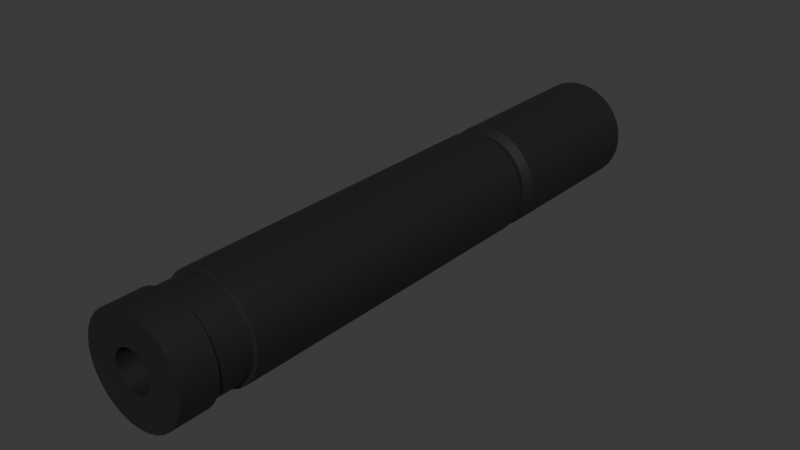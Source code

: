 # Source: silencer.blend  (saved by Blender 4.1.24; exported with 4.5.12 LTS)
import bpy
from mathutils import Matrix  # noqa: F401  (used for matrix-valued properties, if any)

bpy.ops.wm.read_factory_settings(use_empty=True)
scene = bpy.context.scene
scene.name = 'Scene'

# ---- collections
col_collection = bpy.data.collections.new('Collection'); scene.collection.children.link(col_collection)

# ---- materials (node trees are filled in below, after node groups)
mat_material_001 = bpy.data.materials.new('Material.001')
mat_material_001.use_transparent_shadow = False

# ---- material node trees
mat_material_001.use_nodes = True; mat_material_001.node_tree.nodes.clear()
_N = mat_material_001.node_tree.nodes; _L = mat_material_001.node_tree.links
n0 = _N.new('ShaderNodeBsdfPrincipled'); n0.name = 'Principled BSDF'; n0.location = (10, 300)
n0.inputs[0].default_value = (0.01408, 0.01408, 0.01408, 1.0)
n1 = _N.new('ShaderNodeOutputMaterial'); n1.name = 'Material Output'; n1.location = (300, 300)
_L.new(n0.outputs[0], n1.inputs[0])
n1.is_active_output = True

# ---- world
world_world = bpy.data.worlds.new('World'); scene.world = world_world
world_world.use_nodes = True; world_world.node_tree.nodes.clear()
_N = world_world.node_tree.nodes; _L = world_world.node_tree.links
n0 = _N.new('ShaderNodeOutputWorld'); n0.name = 'World Output'; n0.location = (300, 300)
n1 = _N.new('ShaderNodeBackground'); n1.name = 'Background'; n1.location = (10, 300)
n1.inputs[0].default_value = (0.05088, 0.05088, 0.05088, 1.0)
_L.new(n1.outputs[0], n0.inputs[0])
n0.is_active_output = True
world_world.color = (0.05088, 0.05088, 0.05088)
world_world.use_sun_shadow = False
world_world.sun_shadow_jitter_overblur = 0.0

# ---- meshes
me_cylinder = bpy.data.meshes.new('Cylinder')
me_cylinder.from_pydata([(0.0, 1.0, 0.0), (-2.347e-10, 0.372, 2.333), (0.1951, 0.9808, 0.0), (0.07258, 0.3649, 2.333), (0.3827, 0.9239, 0.0), (0.1424, 0.3437, 2.333), (0.5556, 0.8315, 0.0), (0.2067, 0.3093, 2.333), (0.7071, 0.7071, 0.0), (0.2631, 0.2631, 2.333), (0.8315, 0.5556, 0.0), (0.3093, 0.2067, 2.333), (0.9239, 0.3827, 0.0), (0.3437, 0.1424, 2.333), (0.9808, 0.1951, 0.0), (0.3649, 0.07258, 2.333), (1.0, 3.775e-07, 0.0), (0.372, 4.994e-07, 2.333), (0.9808, -0.1951, 0.0), (0.3649, -0.07258, 2.333), (0.9239, -0.3827, 0.0), (0.3437, -0.1424, 2.333), (0.8315, -0.5556, 0.0), (0.3093, -0.2067, 2.333), (0.7071, -0.7071, 0.0), (0.2631, -0.2631, 2.333), (0.5556, -0.8315, 0.0), (0.2067, -0.3093, 2.333), (0.3827, -0.9239, 0.0), (0.1424, -0.3437, 2.333), (0.1951, -0.9808, 0.0), (0.07258, -0.3649, 2.333), (0.0, -1.0, 0.0), (-2.347e-10, -0.372, 2.333), (-0.1951, -0.9808, 0.0), (-0.07258, -0.3649, 2.333), (-0.3827, -0.9239, 0.0), (-0.1424, -0.3437, 2.333), (-0.5556, -0.8315, 0.0), (-0.2067, -0.3093, 2.333), (-0.7071, -0.7071, 0.0), (-0.2631, -0.2631, 2.333), (-0.8315, -0.5556, 0.0), (-0.3093, -0.2067, 2.333), (-0.9239, -0.3827, 0.0), (-0.3437, -0.1424, 2.333), (-0.9808, -0.1951, 0.0), (-0.3649, -0.07258, 2.333), (-1.0, 3.775e-07, 0.0), (-0.372, 4.994e-07, 2.333), (-0.9808, 0.1951, 0.0), (-0.3649, 0.07258, 2.333), (-0.9239, 0.3827, 0.0), (-0.3437, 0.1424, 2.333), (-0.8315, 0.5556, 0.0), (-0.3093, 0.2067, 2.333), (-0.7071, 0.7071, 0.0), (-0.2631, 0.2631, 2.333), (-0.5556, 0.8315, 0.0), (-0.2067, 0.3093, 2.333), (-0.3827, 0.9239, 0.0), (-0.1424, 0.3437, 2.333), (-0.1951, 0.9808, 0.0), (-0.07258, 0.3649, 2.333), (0.0, 1.0, 1.697), (0.0, 1.0, 1.62), (-1.018e-09, 0.925, 1.659), (0.1951, 0.9808, 1.62), (0.1951, 0.9808, 1.697), (0.1805, 0.9073, 1.659), (0.3827, 0.9239, 1.62), (0.3827, 0.9239, 1.697), (0.354, 0.8546, 1.659), (0.5556, 0.8315, 1.62), (0.5556, 0.8315, 1.697), (0.5139, 0.7691, 1.659), (0.7071, 0.7071, 1.62), (0.7071, 0.7071, 1.697), (0.6541, 0.6541, 1.659), (0.8315, 0.5556, 1.62), (0.8315, 0.5556, 1.697), (0.7691, 0.5139, 1.659), (0.9239, 0.3827, 1.62), (0.9239, 0.3827, 1.697), (0.8546, 0.354, 1.659), (0.9808, 0.1951, 1.62), (0.9808, 0.1951, 1.697), (0.9073, 0.1805, 1.659), (1.0, 4.649e-07, 1.62), (1.0, 4.69e-07, 1.697), (0.925, 4.64e-07, 1.659), (0.9808, -0.1951, 1.62), (0.9808, -0.1951, 1.697), (0.9073, -0.1805, 1.659), (0.9239, -0.3827, 1.62), (0.9239, -0.3827, 1.697), (0.8546, -0.354, 1.659), (0.8315, -0.5556, 1.62), (0.8315, -0.5556, 1.697), (0.7691, -0.5139, 1.659), (0.7071, -0.7071, 1.62), (0.7071, -0.7071, 1.697), (0.6541, -0.6541, 1.659), (0.5556, -0.8315, 1.62), (0.5556, -0.8315, 1.697), (0.5139, -0.7691, 1.659), (0.3827, -0.9239, 1.62), (0.3827, -0.9239, 1.697), (0.354, -0.8546, 1.659), (0.1951, -0.9808, 1.62), (0.1951, -0.9808, 1.697), (0.1805, -0.9073, 1.659), (0.0, -1.0, 1.62), (0.0, -1.0, 1.697), (-1.018e-09, -0.925, 1.659), (-0.1951, -0.9808, 1.62), (-0.1951, -0.9808, 1.697), (-0.1805, -0.9073, 1.659), (-0.3827, -0.9239, 1.62), (-0.3827, -0.9239, 1.697), (-0.354, -0.8546, 1.659), (-0.5556, -0.8315, 1.62), (-0.5556, -0.8315, 1.697), (-0.5139, -0.7691, 1.659), (-0.7071, -0.7071, 1.62), (-0.7071, -0.7071, 1.697), (-0.6541, -0.6541, 1.659), (-0.8315, -0.5556, 1.62), (-0.8315, -0.5556, 1.697), (-0.7691, -0.5139, 1.659), (-0.9239, -0.3827, 1.62), (-0.9239, -0.3827, 1.697), (-0.8546, -0.354, 1.659), (-0.9808, -0.1951, 1.62), (-0.9808, -0.1951, 1.697), (-0.9073, -0.1805, 1.659), (-1.0, 4.649e-07, 1.62), (-1.0, 4.69e-07, 1.697), (-0.925, 4.64e-07, 1.659), (-0.9808, 0.1951, 1.62), (-0.9808, 0.1951, 1.697), (-0.9073, 0.1805, 1.659), (-0.9239, 0.3827, 1.62), (-0.9239, 0.3827, 1.697), (-0.8546, 0.354, 1.659), (-0.8315, 0.5556, 1.62), (-0.8315, 0.5556, 1.697), (-0.7691, 0.5139, 1.659), (-0.7071, 0.7071, 1.62), (-0.7071, 0.7071, 1.697), (-0.6541, 0.6541, 1.659), (-0.5556, 0.8315, 1.62), (-0.5556, 0.8315, 1.697), (-0.5139, 0.7691, 1.659), (-0.3827, 0.9239, 1.62), (-0.3827, 0.9239, 1.697), (-0.354, 0.8546, 1.659), (-0.1951, 0.9808, 1.62), (-0.1951, 0.9808, 1.697), (-0.1805, 0.9073, 1.659), (0.0, 1.0, 0.4349), (0.1951, 0.9808, 0.4349), (-0.1951, 0.9808, 0.4349), (0.3827, 0.9239, 0.4349), (0.5556, 0.8315, 0.4349), (0.7071, 0.7071, 0.4349), (0.8315, 0.5556, 0.4349), (0.9239, 0.3827, 0.4349), (0.9808, 0.1951, 0.4349), (1.0, 4.009e-07, 0.4349), (0.9808, -0.1951, 0.4349), (0.9239, -0.3827, 0.4349), (0.8315, -0.5556, 0.4349), (0.7071, -0.7071, 0.4349), (0.5556, -0.8315, 0.4349), (0.3827, -0.9239, 0.4349), (0.1951, -0.9808, 0.4349), (0.0, -1.0, 0.4349), (-0.1951, -0.9808, 0.4349), (-0.3827, -0.9239, 0.4349), (-0.5556, -0.8315, 0.4349), (-0.7071, -0.7071, 0.4349), (-0.8315, -0.5556, 0.4349), (-0.9239, -0.3827, 0.4349), (-0.9808, -0.1951, 0.4349), (-1.0, 4.009e-07, 0.4349), (-0.9808, 0.1951, 0.4349), (-0.9239, 0.3827, 0.4349), (-0.8315, 0.5556, 0.4349), (-0.7071, 0.7071, 0.4349), (-0.5556, 0.8315, 0.4349), (-0.3827, 0.9239, 0.4349), (0.1951, 0.9808, 0.2899), (0.1951, 0.9808, 0.145), (0.3827, 0.9239, 0.2899), (0.3827, 0.9239, 0.145), (0.5556, 0.8315, 0.2899), (0.5556, 0.8315, 0.145), (0.7071, 0.7071, 0.2899), (0.7071, 0.7071, 0.145), (0.8315, 0.5556, 0.2899), (0.8315, 0.5556, 0.145), (0.9239, 0.3827, 0.2899), (0.9239, 0.3827, 0.145), (0.9808, 0.1951, 0.2899), (0.9808, 0.1951, 0.145), (1.0, 3.931e-07, 0.2899), (1.0, 3.853e-07, 0.145), (0.9808, -0.1951, 0.2899), (0.9808, -0.1951, 0.145), (0.9239, -0.3827, 0.2899), (0.9239, -0.3827, 0.145), (0.8315, -0.5556, 0.2899), (0.8315, -0.5556, 0.145), (0.7071, -0.7071, 0.2899), (0.7071, -0.7071, 0.145), (0.5556, -0.8315, 0.2899), (0.5556, -0.8315, 0.145), (0.3827, -0.9239, 0.2899), (0.3827, -0.9239, 0.145), (0.1951, -0.9808, 0.2899), (0.1951, -0.9808, 0.145), (0.0, -1.0, 0.2899), (0.0, -1.0, 0.145), (-0.1951, -0.9808, 0.2899), (-0.1951, -0.9808, 0.145), (-0.3827, -0.9239, 0.2899), (-0.3827, -0.9239, 0.145), (-0.5556, -0.8315, 0.2899), (-0.5556, -0.8315, 0.145), (-0.7071, -0.7071, 0.2899), (-0.7071, -0.7071, 0.145), (-0.8315, -0.5556, 0.2899), (-0.8315, -0.5556, 0.145), (-0.9239, -0.3827, 0.2899), (-0.9239, -0.3827, 0.145), (-0.9808, -0.1951, 0.2899), (-0.9808, -0.1951, 0.145), (-1.0, 3.931e-07, 0.2899), (-1.0, 3.853e-07, 0.145), (-0.9808, 0.1951, 0.2899), (-0.9808, 0.1951, 0.145), (-0.9239, 0.3827, 0.2899), (-0.9239, 0.3827, 0.145), (-0.8315, 0.5556, 0.2899), (-0.8315, 0.5556, 0.145), (-0.7071, 0.7071, 0.2899), (-0.7071, 0.7071, 0.145), (-0.5556, 0.8315, 0.2899), (-0.5556, 0.8315, 0.145), (-0.3827, 0.9239, 0.2899), (-0.3827, 0.9239, 0.145), (0.0, 1.0, 0.145), (0.0, 1.0, 0.2899), (-0.1951, 0.9808, 0.145), (-0.1951, 0.9808, 0.2899), (0.1821, 0.9154, 0.2851), (0.1821, 0.9154, 0.1498), (0.3572, 0.8622, 0.2851), (0.3572, 0.8622, 0.1498), (0.5185, 0.776, 0.2851), (0.5185, 0.776, 0.1498), (0.6599, 0.6599, 0.2851), (0.6599, 0.6599, 0.1498), (0.776, 0.5185, 0.2851), (0.776, 0.5185, 0.1498), (0.8622, 0.3572, 0.2851), (0.8622, 0.3572, 0.1498), (0.9154, 0.1821, 0.2851), (0.9154, 0.1821, 0.1498), (0.9333, 3.944e-07, 0.2851), (0.9333, 3.871e-07, 0.1498), (0.9154, -0.1821, 0.2851), (0.9154, -0.1821, 0.1498), (0.8622, -0.3572, 0.2851), (0.8622, -0.3572, 0.1498), (0.776, -0.5185, 0.2851), (0.776, -0.5185, 0.1498), (0.6599, -0.6599, 0.2851), (0.6599, -0.6599, 0.1498), (0.5185, -0.776, 0.2851), (0.5185, -0.776, 0.1498), (0.3572, -0.8622, 0.2851), (0.3572, -0.8622, 0.1498), (0.1821, -0.9154, 0.2851), (0.1821, -0.9154, 0.1498), (3.236e-11, -0.9333, 0.2851), (3.236e-11, -0.9333, 0.1498), (-0.1821, -0.9154, 0.2851), (-0.1821, -0.9154, 0.1498), (-0.3572, -0.8622, 0.2851), (-0.3572, -0.8622, 0.1498), (-0.5185, -0.776, 0.2851), (-0.5185, -0.776, 0.1498), (-0.6599, -0.6599, 0.2851), (-0.6599, -0.6599, 0.1498), (-0.776, -0.5185, 0.2851), (-0.776, -0.5185, 0.1498), (-0.8622, -0.3572, 0.2851), (-0.8622, -0.3572, 0.1498), (-0.9154, -0.1821, 0.2851), (-0.9154, -0.1821, 0.1498), (-0.9333, 3.944e-07, 0.2851), (-0.9333, 3.871e-07, 0.1498), (-0.9154, 0.1821, 0.2851), (-0.9154, 0.1821, 0.1498), (-0.8622, 0.3572, 0.2851), (-0.8622, 0.3572, 0.1498), (-0.776, 0.5185, 0.2851), (-0.776, 0.5185, 0.1498), (-0.6599, 0.6599, 0.2851), (-0.6599, 0.6599, 0.1498), (-0.5185, 0.776, 0.2851), (-0.5185, 0.776, 0.1498), (-0.3572, 0.8622, 0.2851), (-0.3572, 0.8622, 0.1498), (3.236e-11, 0.9333, 0.1498), (3.236e-11, 0.9333, 0.2851), (-0.1821, 0.9154, 0.1498), (-0.1821, 0.9154, 0.2851), (0.1951, 0.9808, 2.333), (0.0, 1.0, 2.333), (0.3827, 0.9239, 2.333), (0.5556, 0.8315, 2.333), (0.7071, 0.7071, 2.333), (0.8315, 0.5556, 2.333), (0.9239, 0.3827, 2.333), (0.9808, 0.1951, 2.333), (1.0, 5.033e-07, 2.333), (0.9808, -0.1951, 2.333), (0.9239, -0.3827, 2.333), (0.8315, -0.5556, 2.333), (0.7071, -0.7071, 2.333), (0.5556, -0.8315, 2.333), (0.3827, -0.9239, 2.333), (0.1951, -0.9808, 2.333), (0.0, -1.0, 2.333), (-0.1951, -0.9808, 2.333), (-0.3827, -0.9239, 2.333), (-0.5556, -0.8315, 2.333), (-0.7071, -0.7071, 2.333), (-0.8315, -0.5556, 2.333), (-0.9239, -0.3827, 2.333), (-0.9808, -0.1951, 2.333), (-1.0, 5.033e-07, 2.333), (-0.9808, 0.1951, 2.333), (-0.9239, 0.3827, 2.333), (-0.8315, 0.5556, 2.333), (-0.7071, 0.7071, 2.333), (-0.5556, 0.8315, 2.333), (-0.3827, 0.9239, 2.333), (-0.1951, 0.9808, 2.333), (0.07258, 0.3649, 0.0), (-2.347e-10, 0.372, 0.0), (0.1424, 0.3437, 0.0), (0.2067, 0.3093, 0.0), (0.2631, 0.2631, 0.0), (0.3093, 0.2067, 0.0), (0.3437, 0.1424, 0.0), (0.3649, 0.07258, 0.0), (0.372, -3.815e-07, 0.0), (0.3649, -0.07258, 0.0), (0.3437, -0.1424, 0.0), (0.3093, -0.2067, 0.0), (0.2631, -0.2631, 0.0), (0.2067, -0.3093, 0.0), (0.1424, -0.3437, 0.0), (0.07258, -0.3649, 0.0), (-2.347e-10, -0.372, 0.0), (-0.07258, -0.3649, 0.0), (-0.1424, -0.3437, 0.0), (-0.2067, -0.3093, 0.0), (-0.2631, -0.2631, 0.0), (-0.3093, -0.2067, 0.0), (-0.3437, -0.1424, 0.0), (-0.3649, -0.07258, 0.0), (-0.372, -3.815e-07, 0.0), (-0.3649, 0.07258, 0.0), (-0.3437, 0.1424, 0.0), (-0.3093, 0.2067, 0.0), (-0.2631, 0.2631, 0.0), (-0.2067, 0.3093, 0.0), (-0.1424, 0.3437, 0.0), (-0.07258, 0.3649, 0.0)], [], [(162, 157, 65, 160), (163, 70, 73, 164), (164, 73, 76, 165), (165, 76, 79, 166), (166, 79, 82, 167), (167, 82, 85, 168), (168, 85, 88, 169), (169, 88, 91, 170), (170, 91, 94, 171), (171, 94, 97, 172), (172, 97, 100, 173), (173, 100, 103, 174), (174, 103, 106, 175), (175, 106, 109, 176), (176, 109, 112, 177), (177, 112, 115, 178), (178, 115, 118, 179), (179, 118, 121, 180), (180, 121, 124, 181), (181, 124, 127, 182), (182, 127, 130, 183), (183, 130, 133, 184), (184, 133, 136, 185), (185, 136, 139, 186), (186, 139, 142, 187), (187, 142, 145, 188), (188, 145, 148, 189), (189, 148, 151, 190), (190, 151, 154, 191), (191, 154, 157, 162), (49, 47, 375, 376), (160, 65, 67, 161), (353, 383, 62, 0), (161, 67, 70, 163), (155, 350, 351, 158), (152, 349, 350, 155), (149, 348, 349, 152), (146, 347, 348, 149), (143, 346, 347, 146), (140, 345, 346, 143), (137, 344, 345, 140), (134, 343, 344, 137), (131, 342, 343, 134), (128, 341, 342, 131), (125, 340, 341, 128), (122, 339, 340, 125), (119, 338, 339, 122), (116, 337, 338, 119), (113, 336, 337, 116), (110, 335, 336, 113), (107, 334, 335, 110), (104, 333, 334, 107), (101, 332, 333, 104), (98, 331, 332, 101), (95, 330, 331, 98), (92, 329, 330, 95), (89, 328, 329, 92), (86, 327, 328, 89), (83, 326, 327, 86), (80, 325, 326, 83), (77, 324, 325, 80), (74, 323, 324, 77), (71, 322, 323, 74), (68, 320, 322, 71), (64, 321, 320, 68), (158, 64, 66, 159), (159, 66, 65, 157), (155, 158, 159, 156), (156, 159, 157, 154), (152, 155, 156, 153), (153, 156, 154, 151), (149, 152, 153, 150), (150, 153, 151, 148), (146, 149, 150, 147), (147, 150, 148, 145), (143, 146, 147, 144), (144, 147, 145, 142), (140, 143, 144, 141), (141, 144, 142, 139), (137, 140, 141, 138), (138, 141, 139, 136), (134, 137, 138, 135), (135, 138, 136, 133), (131, 134, 135, 132), (132, 135, 133, 130), (128, 131, 132, 129), (129, 132, 130, 127), (125, 128, 129, 126), (126, 129, 127, 124), (122, 125, 126, 123), (123, 126, 124, 121), (119, 122, 123, 120), (120, 123, 121, 118), (116, 119, 120, 117), (117, 120, 118, 115), (113, 116, 117, 114), (114, 117, 115, 112), (110, 113, 114, 111), (111, 114, 112, 109), (107, 110, 111, 108), (108, 111, 109, 106), (104, 107, 108, 105), (105, 108, 106, 103), (101, 104, 105, 102), (102, 105, 103, 100), (98, 101, 102, 99), (99, 102, 100, 97), (95, 98, 99, 96), (96, 99, 97, 94), (92, 95, 96, 93), (93, 96, 94, 91), (89, 92, 93, 90), (90, 93, 91, 88), (86, 89, 90, 87), (87, 90, 88, 85), (83, 86, 87, 84), (84, 87, 85, 82), (80, 83, 84, 81), (81, 84, 82, 79), (77, 80, 81, 78), (78, 81, 79, 76), (74, 77, 78, 75), (75, 78, 76, 73), (71, 74, 75, 72), (72, 75, 73, 70), (68, 71, 72, 69), (69, 72, 70, 67), (64, 68, 69, 66), (66, 69, 67, 65), (158, 351, 321, 64), (192, 161, 163, 194), (253, 160, 161, 192), (250, 191, 162, 255), (248, 190, 191, 250), (246, 189, 190, 248), (244, 188, 189, 246), (242, 187, 188, 244), (240, 186, 187, 242), (238, 185, 186, 240), (236, 184, 185, 238), (234, 183, 184, 236), (232, 182, 183, 234), (230, 181, 182, 232), (228, 180, 181, 230), (226, 179, 180, 228), (224, 178, 179, 226), (222, 177, 178, 224), (220, 176, 177, 222), (218, 175, 176, 220), (216, 174, 175, 218), (214, 173, 174, 216), (212, 172, 173, 214), (210, 171, 172, 212), (208, 170, 171, 210), (206, 169, 170, 208), (204, 168, 169, 206), (202, 167, 168, 204), (200, 166, 167, 202), (198, 165, 166, 200), (196, 164, 165, 198), (194, 163, 164, 196), (255, 162, 160, 253), (62, 254, 252, 0), (255, 253, 317, 319), (4, 195, 197, 6), (218, 220, 284, 282), (6, 197, 199, 8), (244, 246, 310, 308), (8, 199, 201, 10), (252, 254, 318, 316), (10, 201, 203, 12), (221, 219, 283, 285), (12, 203, 205, 14), (247, 245, 309, 311), (14, 205, 207, 16), (216, 218, 282, 280), (16, 207, 209, 18), (242, 244, 308, 306), (18, 209, 211, 20), (219, 217, 281, 283), (20, 211, 213, 22), (245, 243, 307, 309), (22, 213, 215, 24), (214, 216, 280, 278), (24, 215, 217, 26), (240, 242, 306, 304), (26, 217, 219, 28), (217, 215, 279, 281), (28, 219, 221, 30), (243, 241, 305, 307), (30, 221, 223, 32), (212, 214, 278, 276), (32, 223, 225, 34), (238, 240, 304, 302), (34, 225, 227, 36), (215, 213, 277, 279), (36, 227, 229, 38), (241, 239, 303, 305), (38, 229, 231, 40), (210, 212, 276, 274), (40, 231, 233, 42), (236, 238, 302, 300), (42, 233, 235, 44), (213, 211, 275, 277), (44, 235, 237, 46), (239, 237, 301, 303), (46, 237, 239, 48), (208, 210, 274, 272), (48, 239, 241, 50), (234, 236, 300, 298), (50, 241, 243, 52), (211, 209, 273, 275), (52, 243, 245, 54), (237, 235, 299, 301), (54, 245, 247, 56), (206, 208, 272, 270), (56, 247, 249, 58), (232, 234, 298, 296), (58, 249, 251, 60), (209, 207, 271, 273), (60, 251, 254, 62), (235, 233, 297, 299), (0, 252, 193, 2), (204, 206, 270, 268), (2, 193, 195, 4), (230, 232, 296, 294), (318, 319, 317, 316), (259, 258, 260, 261), (261, 260, 262, 263), (263, 262, 264, 265), (265, 264, 266, 267), (267, 266, 268, 269), (269, 268, 270, 271), (271, 270, 272, 273), (273, 272, 274, 275), (275, 274, 276, 277), (277, 276, 278, 279), (279, 278, 280, 281), (281, 280, 282, 283), (283, 282, 284, 285), (285, 284, 286, 287), (287, 286, 288, 289), (289, 288, 290, 291), (291, 290, 292, 293), (293, 292, 294, 295), (295, 294, 296, 297), (297, 296, 298, 299), (299, 298, 300, 301), (301, 300, 302, 303), (303, 302, 304, 305), (305, 304, 306, 307), (307, 306, 308, 309), (309, 308, 310, 311), (311, 310, 312, 313), (313, 312, 314, 315), (315, 314, 319, 318), (316, 317, 256, 257), (257, 256, 258, 259), (249, 247, 311, 313), (223, 221, 285, 287), (197, 195, 259, 261), (246, 248, 312, 310), (220, 222, 286, 284), (194, 196, 260, 258), (251, 249, 313, 315), (225, 223, 287, 289), (199, 197, 261, 263), (248, 250, 314, 312), (222, 224, 288, 286), (196, 198, 262, 260), (254, 251, 315, 318), (227, 225, 289, 291), (201, 199, 263, 265), (250, 255, 319, 314), (224, 226, 290, 288), (198, 200, 264, 262), (193, 252, 316, 257), (229, 227, 291, 293), (203, 201, 265, 267), (253, 192, 256, 317), (226, 228, 292, 290), (200, 202, 266, 264), (195, 193, 257, 259), (231, 229, 293, 295), (205, 203, 267, 269), (192, 194, 258, 256), (228, 230, 294, 292), (202, 204, 268, 266), (233, 231, 295, 297), (207, 205, 269, 271), (1, 3, 320, 321), (3, 5, 322, 320), (5, 7, 323, 322), (7, 9, 324, 323), (9, 11, 325, 324), (11, 13, 326, 325), (13, 15, 327, 326), (15, 17, 328, 327), (17, 19, 329, 328), (19, 21, 330, 329), (21, 23, 331, 330), (23, 25, 332, 331), (25, 27, 333, 332), (27, 29, 334, 333), (29, 31, 335, 334), (31, 33, 336, 335), (33, 35, 337, 336), (35, 37, 338, 337), (37, 39, 339, 338), (39, 41, 340, 339), (41, 43, 341, 340), (43, 45, 342, 341), (45, 47, 343, 342), (47, 49, 344, 343), (49, 51, 345, 344), (51, 53, 346, 345), (53, 55, 347, 346), (55, 57, 348, 347), (57, 59, 349, 348), (59, 61, 350, 349), (61, 63, 351, 350), (63, 1, 321, 351), (383, 382, 60, 62), (23, 21, 362, 363), (51, 49, 376, 377), (25, 23, 363, 364), (53, 51, 377, 378), (27, 25, 364, 365), (55, 53, 378, 379), (29, 27, 365, 366), (3, 1, 353, 352), (57, 55, 379, 380), (31, 29, 366, 367), (5, 3, 352, 354), (59, 57, 380, 381), (33, 31, 367, 368), (7, 5, 354, 355), (61, 59, 381, 382), (35, 33, 368, 369), (9, 7, 355, 356), (63, 61, 382, 383), (37, 35, 369, 370), (11, 9, 356, 357), (1, 63, 383, 353), (39, 37, 370, 371), (13, 11, 357, 358), (41, 39, 371, 372), (15, 13, 358, 359), (43, 41, 372, 373), (17, 15, 359, 360), (45, 43, 373, 374), (19, 17, 360, 361), (47, 45, 374, 375), (21, 19, 361, 362), (382, 381, 58, 60), (381, 380, 56, 58), (380, 379, 54, 56), (379, 378, 52, 54), (378, 377, 50, 52), (377, 376, 48, 50), (376, 375, 46, 48), (375, 374, 44, 46), (374, 373, 42, 44), (373, 372, 40, 42), (372, 371, 38, 40), (371, 370, 36, 38), (370, 369, 34, 36), (369, 368, 32, 34), (368, 367, 30, 32), (367, 366, 28, 30), (366, 365, 26, 28), (365, 364, 24, 26), (364, 363, 22, 24), (363, 362, 20, 22), (362, 361, 18, 20), (361, 360, 16, 18), (360, 359, 14, 16), (359, 358, 12, 14), (358, 357, 10, 12), (357, 356, 8, 10), (356, 355, 6, 8), (355, 354, 4, 6), (354, 352, 2, 4), (352, 353, 0, 2)])
me_cylinder.polygons.foreach_set('use_smooth', [True] * 384)
_k = set([(0, 2), (0, 62), (1, 3), (1, 63), (2, 4), (3, 5), (4, 6), (5, 7), (6, 8), (7, 9), (8, 10), (9, 11), (10, 12), (11, 13), (12, 14), (13, 15), (14, 16), (15, 17), (16, 18), (17, 19), (18, 20), (19, 21), (20, 22), (21, 23), (22, 24), (23, 25), (24, 26), (25, 27), (26, 28), (27, 29), (28, 30), (29, 31), (30, 32), (31, 33), (32, 34), (33, 35), (34, 36), (35, 37), (36, 38), (37, 39), (38, 40), (39, 41), (40, 42), (41, 43), (42, 44), (43, 45), (44, 46), (45, 47), (46, 48), (47, 49), (48, 50), (49, 51), (50, 52), (51, 53), (52, 54), (53, 55), (54, 56), (55, 57), (56, 58), (57, 59), (58, 60), (59, 61), (60, 62), (61, 63), (64, 68), (64, 158), (65, 67), (65, 157), (66, 69), (66, 159), (67, 70), (68, 71), (69, 72), (70, 73), (71, 74), (72, 75), (73, 76), (74, 77), (75, 78), (76, 79), (77, 80), (78, 81), (79, 82), (80, 83), (81, 84), (82, 85), (83, 86), (84, 87), (85, 88), (86, 89), (87, 90), (88, 91), (89, 92), (90, 93), (91, 94), (92, 95), (93, 96), (94, 97), (95, 98), (96, 99), (97, 100), (98, 101), (99, 102), (100, 103), (101, 104), (102, 105), (103, 106), (104, 107), (105, 108), (106, 109), (107, 110), (108, 111), (109, 112), (110, 113), (111, 114), (112, 115), (113, 116), (114, 117), (115, 118), (116, 119), (117, 120), (118, 121), (119, 122), (120, 123), (121, 124), (122, 125), (123, 126), (124, 127), (125, 128), (126, 129), (127, 130), (128, 131), (129, 132), (130, 133), (131, 134), (132, 135), (133, 136), (134, 137), (135, 138), (136, 139), (137, 140), (138, 141), (139, 142), (140, 143), (141, 144), (142, 145), (143, 146), (144, 147), (145, 148), (146, 149), (147, 150), (148, 151), (149, 152), (150, 153), (151, 154), (152, 155), (153, 156), (154, 157), (155, 158), (156, 159), (192, 194), (192, 253), (193, 195), (193, 252), (194, 196), (195, 197), (196, 198), (197, 199), (198, 200), (199, 201), (200, 202), (201, 203), (202, 204), (203, 205), (204, 206), (205, 207), (206, 208), (207, 209), (208, 210), (209, 211), (210, 212), (211, 213), (212, 214), (213, 215), (214, 216), (215, 217), (216, 218), (217, 219), (218, 220), (219, 221), (220, 222), (221, 223), (222, 224), (223, 225), (224, 226), (225, 227), (226, 228), (227, 229), (228, 230), (229, 231), (230, 232), (231, 233), (232, 234), (233, 235), (234, 236), (235, 237), (236, 238), (237, 239), (238, 240), (239, 241), (240, 242), (241, 243), (242, 244), (243, 245), (244, 246), (245, 247), (246, 248), (247, 249), (248, 250), (249, 251), (250, 255), (251, 254), (252, 254), (253, 255), (256, 258), (256, 317), (257, 259), (257, 316), (258, 260), (259, 261), (260, 262), (261, 263), (262, 264), (263, 265), (264, 266), (265, 267), (266, 268), (267, 269), (268, 270), (269, 271), (270, 272), (271, 273), (272, 274), (273, 275), (274, 276), (275, 277), (276, 278), (277, 279), (278, 280), (279, 281), (280, 282), (281, 283), (282, 284), (283, 285), (284, 286), (285, 287), (286, 288), (287, 289), (288, 290), (289, 291), (290, 292), (291, 293), (292, 294), (293, 295), (294, 296), (295, 297), (296, 298), (297, 299), (298, 300), (299, 301), (300, 302), (301, 303), (302, 304), (303, 305), (304, 306), (305, 307), (306, 308), (307, 309), (308, 310), (309, 311), (310, 312), (311, 313), (312, 314), (313, 315), (314, 319), (315, 318), (316, 318), (317, 319), (320, 321), (320, 322), (321, 351), (322, 323), (323, 324), (324, 325), (325, 326), (326, 327), (327, 328), (328, 329), (329, 330), (330, 331), (331, 332), (332, 333), (333, 334), (334, 335), (335, 336), (336, 337), (337, 338), (338, 339), (339, 340), (340, 341), (341, 342), (342, 343), (343, 344), (344, 345), (345, 346), (346, 347), (347, 348), (348, 349), (349, 350), (350, 351), (352, 353), (352, 354), (353, 383), (354, 355), (355, 356), (356, 357), (357, 358), (358, 359), (359, 360), (360, 361), (361, 362), (362, 363), (363, 364), (364, 365), (365, 366), (366, 367), (367, 368), (368, 369), (369, 370), (370, 371), (371, 372), (372, 373), (373, 374), (374, 375), (375, 376), (376, 377), (377, 378), (378, 379), (379, 380), (380, 381), (381, 382), (382, 383)])
me_cylinder.attributes.new('sharp_edge', 'BOOLEAN', 'EDGE').data.foreach_set('value', [ (min(e.vertices), max(e.vertices)) in _k for e in me_cylinder.edges])
_uv = me_cylinder.uv_layers.new(name='UVMap')
_uv.uv.foreach_set('vector', [0.03125, 0.5932, 0.03125, 0.8472, 0.0, 0.8472, 0.0, 0.5932, 0.9375, 0.5932, 0.9375, 0.8472, 0.9062, 0.8472, 0.9062, 0.5932, 0.9062, 0.5932, 0.9062, 0.8472, 0.875, 0.8472, 0.875, 0.5932, 0.875, 0.5932, 0.875, 0.8472, 0.8438, 0.8472, 0.8438, 0.5932, 0.8438, 0.5932, 0.8438, 0.8472, 0.8125, 0.8472, 0.8125, 0.5932, 0.8125, 0.5932, 0.8125, 0.8472, 0.7812, 0.8472, 0.7812, 0.5932, 0.7812, 0.5932, 0.7812, 0.8472, 0.75, 0.8472, 0.75, 0.5932, 0.75, 0.5932, 0.75, 0.8472, 0.7188, 0.8472, 0.7188, 0.5932, 0.7188, 0.5932, 0.7188, 0.8472, 0.6875, 0.8472, 0.6875, 0.5932, 0.6875, 0.5932, 0.6875, 0.8472, 0.6562, 0.8472, 0.6562, 0.5932, 0.6562, 0.5932, 0.6562, 0.8472, 0.625, 0.8472, 0.625, 0.5932, 0.625, 0.5932, 0.625, 0.8472, 0.5938, 0.8472, 0.5938, 0.5932, 0.5938, 0.5932, 0.5938, 0.8472, 0.5625, 0.8472, 0.5625, 0.5932, 0.5625, 0.5932, 0.5625, 0.8472, 0.5312, 0.8472, 0.5312, 0.5932, 0.5312, 0.5932, 0.5312, 0.8472, 0.5, 0.8472, 0.5, 0.5932, 0.5, 0.5932, 0.5, 0.8472, 0.4688, 0.8472, 0.4688, 0.5932, 0.4688, 0.5932, 0.4688, 0.8472, 0.4375, 0.8472, 0.4375, 0.5932, 0.4375, 0.5932, 0.4375, 0.8472, 0.4062, 0.8472, 0.4062, 0.5932, 0.4062, 0.5932, 0.4062, 0.8472, 0.375, 0.8472, 0.375, 0.5932, 0.375, 0.5932, 0.375, 0.8472, 0.3438, 0.8472, 0.3438, 0.5932, 0.3438, 0.5932, 0.3438, 0.8472, 0.3125, 0.8472, 0.3125, 0.5932, 0.3125, 0.5932, 0.3125, 0.8472, 0.2812, 0.8472, 0.2812, 0.5932, 0.2812, 0.5932, 0.2812, 0.8472, 0.25, 0.8472, 0.25, 0.5932, 0.25, 0.5932, 0.25, 0.8472, 0.2188, 0.8472, 0.2188, 0.5932, 0.2188, 0.5932, 0.2188, 0.8472, 0.1875, 0.8472, 0.1875, 0.5932, 0.1875, 0.5932, 0.1875, 0.8472, 0.1563, 0.8472, 0.1562, 0.5932, 0.1562, 0.5932, 0.1562, 0.8472, 0.125, 0.8472, 0.125, 0.5932, 0.125, 0.5932, 0.125, 0.8472, 0.09375, 0.8472, 0.09375, 0.5932, 0.09375, 0.5932, 0.09375, 0.8472, 0.0625, 0.8472, 0.0625, 0.5932, 0.0625, 0.5932, 0.0625, 0.8472, 0.03125, 0.8472, 0.03125, 0.5932, 0.1322, 0.25, 0.1345, 0.227, 0.1345, 0.227, 0.1322, 0.25, 1.0, 0.5932, 1.0, 0.8472, 0.9688, 0.8472, 0.9688, 0.5932, 0.25, 0.3678, 0.227, 0.3655, 0.03125, 0.5, 0.0, 0.5, 0.9688, 0.5932, 0.9688, 0.8472, 0.9375, 0.8472, 0.9375, 0.5932, 0.0625, 0.8637, 0.0625, 1.0, 0.03125, 1.0, 0.03125, 0.8637, 0.09375, 0.8637, 0.09375, 1.0, 0.0625, 1.0, 0.0625, 0.8637, 0.125, 0.8637, 0.125, 1.0, 0.09375, 1.0, 0.09375, 0.8637, 0.1563, 0.8637, 0.1562, 1.0, 0.125, 1.0, 0.125, 0.8637, 0.1875, 0.8637, 0.1875, 1.0, 0.1562, 1.0, 0.1562, 0.8637, 0.2188, 0.8637, 0.2188, 1.0, 0.1875, 1.0, 0.1875, 0.8637, 0.25, 0.8637, 0.25, 1.0, 0.2188, 1.0, 0.2188, 0.8637, 0.2813, 0.8637, 0.2812, 1.0, 0.25, 1.0, 0.25, 0.8637, 0.3125, 0.8637, 0.3125, 1.0, 0.2812, 1.0, 0.2812, 0.8637, 0.3438, 0.8637, 0.3438, 1.0, 0.3125, 1.0, 0.3125, 0.8637, 0.375, 0.8637, 0.375, 1.0, 0.3438, 1.0, 0.3438, 0.8637, 0.4062, 0.8637, 0.4062, 1.0, 0.375, 1.0, 0.375, 0.8637, 0.4375, 0.8637, 0.4375, 1.0, 0.4062, 1.0, 0.4062, 0.8637, 0.4688, 0.8637, 0.4688, 1.0, 0.4375, 1.0, 0.4375, 0.8637, 0.5, 0.8637, 0.5, 1.0, 0.4688, 1.0, 0.4688, 0.8637, 0.5312, 0.8637, 0.5312, 1.0, 0.5, 1.0, 0.5, 0.8637, 0.5625, 0.8637, 0.5625, 1.0, 0.5312, 1.0, 0.5312, 0.8637, 0.5938, 0.8637, 0.5938, 1.0, 0.5625, 1.0, 0.5625, 0.8637, 0.625, 0.8637, 0.625, 1.0, 0.5938, 1.0, 0.5938, 0.8637, 0.6562, 0.8637, 0.6562, 1.0, 0.625, 1.0, 0.625, 0.8637, 0.6875, 0.8637, 0.6875, 1.0, 0.6562, 1.0, 0.6562, 0.8637, 0.7188, 0.8637, 0.7188, 1.0, 0.6875, 1.0, 0.6875, 0.8637, 0.75, 0.8637, 0.75, 1.0, 0.7188, 1.0, 0.7188, 0.8637, 0.7812, 0.8637, 0.7812, 1.0, 0.75, 1.0, 0.75, 0.8637, 0.8125, 0.8637, 0.8125, 1.0, 0.7812, 1.0, 0.7812, 0.8637, 0.8438, 0.8637, 0.8438, 1.0, 0.8125, 1.0, 0.8125, 0.8637, 0.875, 0.8637, 0.875, 1.0, 0.8438, 1.0, 0.8438, 0.8637, 0.9062, 0.8637, 0.9062, 1.0, 0.875, 1.0, 0.875, 0.8637, 0.9375, 0.8637, 0.9375, 1.0, 0.9062, 1.0, 0.9062, 0.8637, 0.9688, 0.8637, 0.9688, 1.0, 0.9375, 1.0, 0.9375, 0.8637, 1.0, 0.8637, 1.0, 1.0, 0.9688, 1.0, 0.9688, 0.8637, 0.03125, 0.8637, 0.0, 0.8637, 0.0, 0.8554, 0.03125, 0.8554, 0.03125, 0.8554, 0.0, 0.8554, 0.0, 0.8472, 0.03125, 0.8472, 0.0625, 0.8637, 0.03125, 0.8637, 0.03125, 0.8554, 0.0625, 0.8554, 0.0625, 0.8554, 0.03125, 0.8554, 0.03125, 0.8472, 0.0625, 0.8472, 0.09375, 0.8637, 0.0625, 0.8637, 0.0625, 0.8554, 0.09375, 0.8554, 0.09375, 0.8554, 0.0625, 0.8554, 0.0625, 0.8472, 0.09375, 0.8472, 0.125, 0.8637, 0.09375, 0.8637, 0.09375, 0.8554, 0.125, 0.8554, 0.125, 0.8554, 0.09375, 0.8554, 0.09375, 0.8472, 0.125, 0.8472, 0.1563, 0.8637, 0.125, 0.8637, 0.125, 0.8554, 0.1562, 0.8554, 0.1562, 0.8554, 0.125, 0.8554, 0.125, 0.8472, 0.1562, 0.8472, 0.1875, 0.8637, 0.1562, 0.8637, 0.1562, 0.8554, 0.1875, 0.8554, 0.1875, 0.8554, 0.1562, 0.8554, 0.1563, 0.8472, 0.1875, 0.8472, 0.2188, 0.8637, 0.1875, 0.8637, 0.1875, 0.8554, 0.2188, 0.8554, 0.2188, 0.8554, 0.1875, 0.8554, 0.1875, 0.8472, 0.2188, 0.8472, 0.25, 0.8637, 0.2188, 0.8637, 0.2188, 0.8554, 0.25, 0.8554, 0.25, 0.8554, 0.2188, 0.8554, 0.2188, 0.8472, 0.25, 0.8472, 0.2813, 0.8637, 0.25, 0.8637, 0.25, 0.8554, 0.2812, 0.8554, 0.2812, 0.8554, 0.25, 0.8554, 0.25, 0.8472, 0.2812, 0.8472, 0.3125, 0.8637, 0.2812, 0.8637, 0.2812, 0.8554, 0.3125, 0.8554, 0.3125, 0.8554, 0.2812, 0.8554, 0.2812, 0.8472, 0.3125, 0.8472, 0.3438, 0.8637, 0.3125, 0.8637, 0.3125, 0.8554, 0.3438, 0.8554, 0.3438, 0.8554, 0.3125, 0.8554, 0.3125, 0.8472, 0.3438, 0.8472, 0.375, 0.8637, 0.3438, 0.8637, 0.3438, 0.8554, 0.375, 0.8554, 0.375, 0.8554, 0.3438, 0.8554, 0.3438, 0.8472, 0.375, 0.8472, 0.4062, 0.8637, 0.375, 0.8637, 0.375, 0.8554, 0.4062, 0.8554, 0.4062, 0.8554, 0.375, 0.8554, 0.375, 0.8472, 0.4062, 0.8472, 0.4375, 0.8637, 0.4062, 0.8637, 0.4062, 0.8554, 0.4375, 0.8554, 0.4375, 0.8554, 0.4062, 0.8554, 0.4062, 0.8472, 0.4375, 0.8472, 0.4688, 0.8637, 0.4375, 0.8637, 0.4375, 0.8554, 0.4688, 0.8554, 0.4688, 0.8554, 0.4375, 0.8554, 0.4375, 0.8472, 0.4688, 0.8472, 0.5, 0.8637, 0.4688, 0.8637, 0.4688, 0.8554, 0.5, 0.8554, 0.5, 0.8554, 0.4688, 0.8554, 0.4688, 0.8472, 0.5, 0.8472, 0.5312, 0.8637, 0.5, 0.8637, 0.5, 0.8554, 0.5312, 0.8554, 0.5312, 0.8554, 0.5, 0.8554, 0.5, 0.8472, 0.5312, 0.8472, 0.5625, 0.8637, 0.5312, 0.8637, 0.5312, 0.8554, 0.5625, 0.8554, 0.5625, 0.8554, 0.5312, 0.8554, 0.5312, 0.8472, 0.5625, 0.8472, 0.5938, 0.8637, 0.5625, 0.8637, 0.5625, 0.8554, 0.5938, 0.8554, 0.5938, 0.8554, 0.5625, 0.8554, 0.5625, 0.8472, 0.5938, 0.8472, 0.625, 0.8637, 0.5938, 0.8637, 0.5938, 0.8554, 0.625, 0.8554, 0.625, 0.8554, 0.5938, 0.8554, 0.5938, 0.8472, 0.625, 0.8472, 0.6562, 0.8637, 0.625, 0.8637, 0.625, 0.8554, 0.6562, 0.8554, 0.6562, 0.8554, 0.625, 0.8554, 0.625, 0.8472, 0.6562, 0.8472, 0.6875, 0.8637, 0.6562, 0.8637, 0.6562, 0.8554, 0.6875, 0.8554, 0.6875, 0.8554, 0.6562, 0.8554, 0.6562, 0.8472, 0.6875, 0.8472, 0.7188, 0.8637, 0.6875, 0.8637, 0.6875, 0.8554, 0.7188, 0.8554, 0.7188, 0.8554, 0.6875, 0.8554, 0.6875, 0.8472, 0.7188, 0.8472, 0.75, 0.8637, 0.7188, 0.8637, 0.7188, 0.8554, 0.75, 0.8554, 0.75, 0.8554, 0.7188, 0.8554, 0.7188, 0.8472, 0.75, 0.8472, 0.7812, 0.8637, 0.75, 0.8637, 0.75, 0.8554, 0.7812, 0.8554, 0.7812, 0.8554, 0.75, 0.8554, 0.75, 0.8472, 0.7812, 0.8472, 0.8125, 0.8637, 0.7812, 0.8637, 0.7812, 0.8554, 0.8125, 0.8554, 0.8125, 0.8554, 0.7812, 0.8554, 0.7812, 0.8472, 0.8125, 0.8472, 0.8438, 0.8637, 0.8125, 0.8637, 0.8125, 0.8554, 0.8438, 0.8554, 0.8438, 0.8554, 0.8125, 0.8554, 0.8125, 0.8472, 0.8438, 0.8472, 0.875, 0.8637, 0.8438, 0.8637, 0.8438, 0.8554, 0.875, 0.8554, 0.875, 0.8554, 0.8438, 0.8554, 0.8438, 0.8472, 0.875, 0.8472, 0.9062, 0.8637, 0.875, 0.8637, 0.875, 0.8554, 0.9062, 0.8554, 0.9062, 0.8554, 0.875, 0.8554, 0.875, 0.8472, 0.9062, 0.8472, 0.9375, 0.8637, 0.9062, 0.8637, 0.9062, 0.8554, 0.9375, 0.8554, 0.9375, 0.8554, 0.9062, 0.8554, 0.9062, 0.8472, 0.9375, 0.8472, 0.9688, 0.8637, 0.9375, 0.8637, 0.9375, 0.8554, 0.9688, 0.8554, 0.9688, 0.8554, 0.9375, 0.8554, 0.9375, 0.8472, 0.9688, 0.8472, 1.0, 0.8637, 0.9688, 0.8637, 0.9688, 0.8554, 1.0, 0.8554, 1.0, 0.8554, 0.9688, 0.8554, 0.9688, 0.8472, 1.0, 0.8472, 0.03125, 0.8637, 0.03125, 1.0, 0.0, 1.0, 0.0, 0.8637, 0.9688, 0.5621, 0.9688, 0.5932, 0.9375, 0.5932, 0.9375, 0.5621, 1.0, 0.5621, 1.0, 0.5932, 0.9688, 0.5932, 0.9688, 0.5621, 0.0625, 0.5621, 0.0625, 0.5932, 0.03125, 0.5932, 0.03125, 0.5621, 0.09375, 0.5621, 0.09375, 0.5932, 0.0625, 0.5932, 0.0625, 0.5621, 0.125, 0.5621, 0.125, 0.5932, 0.09375, 0.5932, 0.09375, 0.5621, 0.1562, 0.5621, 0.1562, 0.5932, 0.125, 0.5932, 0.125, 0.5621, 0.1875, 0.5621, 0.1875, 0.5932, 0.1562, 0.5932, 0.1562, 0.5621, 0.2188, 0.5621, 0.2188, 0.5932, 0.1875, 0.5932, 0.1875, 0.5621, 0.25, 0.5621, 0.25, 0.5932, 0.2188, 0.5932, 0.2188, 0.5621, 0.2812, 0.5621, 0.2812, 0.5932, 0.25, 0.5932, 0.25, 0.5621, 0.3125, 0.5621, 0.3125, 0.5932, 0.2812, 0.5932, 0.2812, 0.5621, 0.3438, 0.5621, 0.3438, 0.5932, 0.3125, 0.5932, 0.3125, 0.5621, 0.375, 0.5621, 0.375, 0.5932, 0.3438, 0.5932, 0.3438, 0.5621, 0.4062, 0.5621, 0.4062, 0.5932, 0.375, 0.5932, 0.375, 0.5621, 0.4375, 0.5621, 0.4375, 0.5932, 0.4062, 0.5932, 0.4062, 0.5621, 0.4687, 0.5621, 0.4688, 0.5932, 0.4375, 0.5932, 0.4375, 0.5621, 0.5, 0.5621, 0.5, 0.5932, 0.4688, 0.5932, 0.4687, 0.5621, 0.5312, 0.5621, 0.5312, 0.5932, 0.5, 0.5932, 0.5, 0.5621, 0.5625, 0.5621, 0.5625, 0.5932, 0.5312, 0.5932, 0.5312, 0.5621, 0.5938, 0.5621, 0.5938, 0.5932, 0.5625, 0.5932, 0.5625, 0.5621, 0.625, 0.5621, 0.625, 0.5932, 0.5938, 0.5932, 0.5938, 0.5621, 0.6562, 0.5621, 0.6562, 0.5932, 0.625, 0.5932, 0.625, 0.5621, 0.6875, 0.5621, 0.6875, 0.5932, 0.6562, 0.5932, 0.6562, 0.5621, 0.7188, 0.5621, 0.7188, 0.5932, 0.6875, 0.5932, 0.6875, 0.5621, 0.75, 0.5621, 0.75, 0.5932, 0.7188, 0.5932, 0.7188, 0.5621, 0.7813, 0.5621, 0.7812, 0.5932, 0.75, 0.5932, 0.75, 0.5621, 0.8125, 0.5621, 0.8125, 0.5932, 0.7812, 0.5932, 0.7813, 0.5621, 0.8437, 0.5621, 0.8438, 0.5932, 0.8125, 0.5932, 0.8125, 0.5621, 0.875, 0.5621, 0.875, 0.5932, 0.8438, 0.5932, 0.8437, 0.5621, 0.9062, 0.5621, 0.9062, 0.5932, 0.875, 0.5932, 0.875, 0.5621, 0.9375, 0.5621, 0.9375, 0.5932, 0.9062, 0.5932, 0.9062, 0.5621, 0.03125, 0.5621, 0.03125, 0.5932, 0.0, 0.5932, 0.0, 0.5621, 0.03125, 0.5, 0.03125, 0.5311, 0.0, 0.5311, 0.0, 0.5, 0.03125, 0.5621, 0.0, 0.5621, 0.0, 0.5621, 0.03125, 0.5621, 0.9375, 0.5, 0.9375, 0.5311, 0.9063, 0.5311, 0.9062, 0.5, 0.5625, 0.5621, 0.5312, 0.5621, 0.5312, 0.5621, 0.5625, 0.5621, 0.9062, 0.5, 0.9063, 0.5311, 0.875, 0.5311, 0.875, 0.5, 0.1562, 0.5621, 0.125, 0.5621, 0.125, 0.5621, 0.1562, 0.5621, 0.875, 0.5, 0.875, 0.5311, 0.8438, 0.5311, 0.8438, 0.5, 0.0, 0.5311, 0.03125, 0.5311, 0.03125, 0.5311, 0.0, 0.5311, 0.8438, 0.5, 0.8438, 0.5311, 0.8125, 0.5311, 0.8125, 0.5, 0.5312, 0.5311, 0.5625, 0.5311, 0.5625, 0.5311, 0.5312, 0.5311, 0.8125, 0.5, 0.8125, 0.5311, 0.7812, 0.5311, 0.7812, 0.5, 0.125, 0.5311, 0.1562, 0.5311, 0.1562, 0.5311, 0.125, 0.5311, 0.7812, 0.5, 0.7812, 0.5311, 0.75, 0.5311, 0.75, 0.5, 0.5938, 0.5621, 0.5625, 0.5621, 0.5625, 0.5621, 0.5938, 0.5621, 0.75, 0.5, 0.75, 0.5311, 0.7187, 0.5311, 0.7188, 0.5, 0.1875, 0.5621, 0.1562, 0.5621, 0.1562, 0.5621, 0.1875, 0.5621, 0.7188, 0.5, 0.7187, 0.5311, 0.6875, 0.5311, 0.6875, 0.5, 0.5625, 0.5311, 0.5937, 0.5311, 0.5937, 0.5311, 0.5625, 0.5311, 0.6875, 0.5, 0.6875, 0.5311, 0.6562, 0.5311, 0.6562, 0.5, 0.1562, 0.5311, 0.1875, 0.5311, 0.1875, 0.5311, 0.1562, 0.5311, 0.6562, 0.5, 0.6562, 0.5311, 0.625, 0.5311, 0.625, 0.5, 0.625, 0.5621, 0.5938, 0.5621, 0.5938, 0.5621, 0.625, 0.5621, 0.625, 0.5, 0.625, 0.5311, 0.5937, 0.5311, 0.5938, 0.5, 0.2188, 0.5621, 0.1875, 0.5621, 0.1875, 0.5621, 0.2188, 0.5621, 0.5938, 0.5, 0.5937, 0.5311, 0.5625, 0.5311, 0.5625, 0.5, 0.5937, 0.5311, 0.625, 0.5311, 0.625, 0.5311, 0.5937, 0.5311, 0.5625, 0.5, 0.5625, 0.5311, 0.5312, 0.5311, 0.5312, 0.5, 0.1875, 0.5311, 0.2188, 0.5311, 0.2188, 0.5311, 0.1875, 0.5311, 0.5312, 0.5, 0.5312, 0.5311, 0.5, 0.5311, 0.5, 0.5, 0.6562, 0.5621, 0.625, 0.5621, 0.625, 0.5621, 0.6562, 0.5621, 0.5, 0.5, 0.5, 0.5311, 0.4688, 0.5311, 0.4688, 0.5, 0.25, 0.5621, 0.2188, 0.5621, 0.2188, 0.5621, 0.25, 0.5621, 0.4688, 0.5, 0.4688, 0.5311, 0.4375, 0.5311, 0.4375, 0.5, 0.625, 0.5311, 0.6562, 0.5311, 0.6562, 0.5311, 0.625, 0.5311, 0.4375, 0.5, 0.4375, 0.5311, 0.4063, 0.5311, 0.4062, 0.5, 0.2188, 0.5311, 0.25, 0.5311, 0.25, 0.5311, 0.2188, 0.5311, 0.4062, 0.5, 0.4063, 0.5311, 0.375, 0.5311, 0.375, 0.5, 0.6875, 0.5621, 0.6562, 0.5621, 0.6562, 0.5621, 0.6875, 0.5621, 0.375, 0.5, 0.375, 0.5311, 0.3438, 0.5311, 0.3438, 0.5, 0.2812, 0.5621, 0.25, 0.5621, 0.25, 0.5621, 0.2812, 0.5621, 0.3438, 0.5, 0.3438, 0.5311, 0.3125, 0.5311, 0.3125, 0.5, 0.6562, 0.5311, 0.6875, 0.5311, 0.6875, 0.5311, 0.6562, 0.5311, 0.3125, 0.5, 0.3125, 0.5311, 0.2812, 0.5311, 0.2812, 0.5, 0.25, 0.5311, 0.2812, 0.5311, 0.2812, 0.5311, 0.25, 0.5311, 0.2812, 0.5, 0.2812, 0.5311, 0.25, 0.5311, 0.25, 0.5, 0.7188, 0.5621, 0.6875, 0.5621, 0.6875, 0.5621, 0.7188, 0.5621, 0.25, 0.5, 0.25, 0.5311, 0.2188, 0.5311, 0.2188, 0.5, 0.3125, 0.5621, 0.2812, 0.5621, 0.2812, 0.5621, 0.3125, 0.5621, 0.2188, 0.5, 0.2188, 0.5311, 0.1875, 0.5311, 0.1875, 0.5, 0.6875, 0.5311, 0.7187, 0.5311, 0.7187, 0.5311, 0.6875, 0.5311, 0.1875, 0.5, 0.1875, 0.5311, 0.1562, 0.5311, 0.1562, 0.5, 0.2812, 0.5311, 0.3125, 0.5311, 0.3125, 0.5311, 0.2812, 0.5311, 0.1562, 0.5, 0.1562, 0.5311, 0.125, 0.5311, 0.125, 0.5, 0.75, 0.5621, 0.7188, 0.5621, 0.7188, 0.5621, 0.75, 0.5621, 0.125, 0.5, 0.125, 0.5311, 0.09375, 0.5311, 0.09375, 0.5, 0.3438, 0.5621, 0.3125, 0.5621, 0.3125, 0.5621, 0.3438, 0.5621, 0.09375, 0.5, 0.09375, 0.5311, 0.0625, 0.5311, 0.0625, 0.5, 0.7187, 0.5311, 0.75, 0.5311, 0.75, 0.5311, 0.7187, 0.5311, 0.0625, 0.5, 0.0625, 0.5311, 0.03125, 0.5311, 0.03125, 0.5, 0.3125, 0.5311, 0.3438, 0.5311, 0.3438, 0.5311, 0.3125, 0.5311, 1.0, 0.5, 1.0, 0.5311, 0.9688, 0.5311, 0.9688, 0.5, 0.7813, 0.5621, 0.75, 0.5621, 0.75, 0.5621, 0.7813, 0.5621, 0.9688, 0.5, 0.9688, 0.5311, 0.9375, 0.5311, 0.9375, 0.5, 0.375, 0.5621, 0.3438, 0.5621, 0.3438, 0.5621, 0.375, 0.5621, 0.03125, 0.5311, 0.03125, 0.5621, 0.0, 0.5621, 0.0, 0.5311, 0.9375, 0.5311, 0.9375, 0.5621, 0.9062, 0.5621, 0.9063, 0.5311, 0.9063, 0.5311, 0.9062, 0.5621, 0.875, 0.5621, 0.875, 0.5311, 0.875, 0.5311, 0.875, 0.5621, 0.8437, 0.5621, 0.8438, 0.5311, 0.8438, 0.5311, 0.8437, 0.5621, 0.8125, 0.5621, 0.8125, 0.5311, 0.8125, 0.5311, 0.8125, 0.5621, 0.7813, 0.5621, 0.7812, 0.5311, 0.7812, 0.5311, 0.7813, 0.5621, 0.75, 0.5621, 0.75, 0.5311, 0.75, 0.5311, 0.75, 0.5621, 0.7188, 0.5621, 0.7187, 0.5311, 0.7187, 0.5311, 0.7188, 0.5621, 0.6875, 0.5621, 0.6875, 0.5311, 0.6875, 0.5311, 0.6875, 0.5621, 0.6562, 0.5621, 0.6562, 0.5311, 0.6562, 0.5311, 0.6562, 0.5621, 0.625, 0.5621, 0.625, 0.5311, 0.625, 0.5311, 0.625, 0.5621, 0.5938, 0.5621, 0.5937, 0.5311, 0.5937, 0.5311, 0.5938, 0.5621, 0.5625, 0.5621, 0.5625, 0.5311, 0.5625, 0.5311, 0.5625, 0.5621, 0.5312, 0.5621, 0.5312, 0.5311, 0.5312, 0.5311, 0.5312, 0.5621, 0.5, 0.5621, 0.5, 0.5311, 0.5, 0.5311, 0.5, 0.5621, 0.4687, 0.5621, 0.4688, 0.5311, 0.4688, 0.5311, 0.4687, 0.5621, 0.4375, 0.5621, 0.4375, 0.5311, 0.4375, 0.5311, 0.4375, 0.5621, 0.4062, 0.5621, 0.4063, 0.5311, 0.4063, 0.5311, 0.4062, 0.5621, 0.375, 0.5621, 0.375, 0.5311, 0.375, 0.5311, 0.375, 0.5621, 0.3438, 0.5621, 0.3438, 0.5311, 0.3438, 0.5311, 0.3438, 0.5621, 0.3125, 0.5621, 0.3125, 0.5311, 0.3125, 0.5311, 0.3125, 0.5621, 0.2812, 0.5621, 0.2812, 0.5311, 0.2812, 0.5311, 0.2812, 0.5621, 0.25, 0.5621, 0.25, 0.5311, 0.25, 0.5311, 0.25, 0.5621, 0.2188, 0.5621, 0.2188, 0.5311, 0.2188, 0.5311, 0.2188, 0.5621, 0.1875, 0.5621, 0.1875, 0.5311, 0.1875, 0.5311, 0.1875, 0.5621, 0.1562, 0.5621, 0.1562, 0.5311, 0.1562, 0.5311, 0.1562, 0.5621, 0.125, 0.5621, 0.125, 0.5311, 0.125, 0.5311, 0.125, 0.5621, 0.09375, 0.5621, 0.09375, 0.5311, 0.09375, 0.5311, 0.09375, 0.5621, 0.0625, 0.5621, 0.0625, 0.5311, 0.0625, 0.5311, 0.0625, 0.5621, 0.03125, 0.5621, 0.03125, 0.5311, 1.0, 0.5311, 1.0, 0.5621, 0.9688, 0.5621, 0.9688, 0.5311, 0.9688, 0.5311, 0.9688, 0.5621, 0.9375, 0.5621, 0.9375, 0.5311, 0.09375, 0.5311, 0.125, 0.5311, 0.125, 0.5311, 0.09375, 0.5311, 0.5, 0.5311, 0.5312, 0.5311, 0.5312, 0.5311, 0.5, 0.5311, 0.9063, 0.5311, 0.9375, 0.5311, 0.9375, 0.5311, 0.9063, 0.5311, 0.125, 0.5621, 0.09375, 0.5621, 0.09375, 0.5621, 0.125, 0.5621, 0.5312, 0.5621, 0.5, 0.5621, 0.5, 0.5621, 0.5312, 0.5621, 0.9375, 0.5621, 0.9062, 0.5621, 0.9062, 0.5621, 0.9375, 0.5621, 0.0625, 0.5311, 0.09375, 0.5311, 0.09375, 0.5311, 0.0625, 0.5311, 0.4688, 0.5311, 0.5, 0.5311, 0.5, 0.5311, 0.4688, 0.5311, 0.875, 0.5311, 0.9063, 0.5311, 0.9063, 0.5311, 0.875, 0.5311, 0.09375, 0.5621, 0.0625, 0.5621, 0.0625, 0.5621, 0.09375, 0.5621, 0.5, 0.5621, 0.4687, 0.5621, 0.4687, 0.5621, 0.5, 0.5621, 0.9062, 0.5621, 0.875, 0.5621, 0.875, 0.5621, 0.9062, 0.5621, 0.03125, 0.5311, 0.0625, 0.5311, 0.0625, 0.5311, 0.03125, 0.5311, 0.4375, 0.5311, 0.4688, 0.5311, 0.4688, 0.5311, 0.4375, 0.5311, 0.8438, 0.5311, 0.875, 0.5311, 0.875, 0.5311, 0.8438, 0.5311, 0.0625, 0.5621, 0.03125, 0.5621, 0.03125, 0.5621, 0.0625, 0.5621, 0.4687, 0.5621, 0.4375, 0.5621, 0.4375, 0.5621, 0.4687, 0.5621, 0.875, 0.5621, 0.8437, 0.5621, 0.8437, 0.5621, 0.875, 0.5621, 0.9688, 0.5311, 1.0, 0.5311, 1.0, 0.5311, 0.9688, 0.5311, 0.4063, 0.5311, 0.4375, 0.5311, 0.4375, 0.5311, 0.4063, 0.5311, 0.8125, 0.5311, 0.8438, 0.5311, 0.8438, 0.5311, 0.8125, 0.5311, 1.0, 0.5621, 0.9688, 0.5621, 0.9688, 0.5621, 1.0, 0.5621, 0.4375, 0.5621, 0.4062, 0.5621, 0.4062, 0.5621, 0.4375, 0.5621, 0.8437, 0.5621, 0.8125, 0.5621, 0.8125, 0.5621, 0.8437, 0.5621, 0.9375, 0.5311, 0.9688, 0.5311, 0.9688, 0.5311, 0.9375, 0.5311, 0.375, 0.5311, 0.4063, 0.5311, 0.4063, 0.5311, 0.375, 0.5311, 0.7812, 0.5311, 0.8125, 0.5311, 0.8125, 0.5311, 0.7812, 0.5311, 0.9688, 0.5621, 0.9375, 0.5621, 0.9375, 0.5621, 0.9688, 0.5621, 0.4062, 0.5621, 0.375, 0.5621, 0.375, 0.5621, 0.4062, 0.5621, 0.8125, 0.5621, 0.7813, 0.5621, 0.7813, 0.5621, 0.8125, 0.5621, 0.3438, 0.5311, 0.375, 0.5311, 0.375, 0.5311, 0.3438, 0.5311, 0.75, 0.5311, 0.7812, 0.5311, 0.7812, 0.5311, 0.75, 0.5311, 0.25, 0.3678, 0.273, 0.3655, 0.2968, 0.4854, 0.25, 0.49, 0.273, 0.3655, 0.2951, 0.3588, 0.3418, 0.4717, 0.2968, 0.4854, 0.2951, 0.3588, 0.3154, 0.3479, 0.3833, 0.4496, 0.3418, 0.4717, 0.3154, 0.3479, 0.3333, 0.3333, 0.4197, 0.4197, 0.3833, 0.4496, 0.3333, 0.3333, 0.3479, 0.3154, 0.4496, 0.3833, 0.4197, 0.4197, 0.3479, 0.3154, 0.3588, 0.2951, 0.4717, 0.3418, 0.4496, 0.3833, 0.3588, 0.2951, 0.3655, 0.273, 0.4854, 0.2968, 0.4717, 0.3418, 0.3655, 0.273, 0.3678, 0.25, 0.49, 0.25, 0.4854, 0.2968, 0.3678, 0.25, 0.3655, 0.227, 0.4854, 0.2032, 0.49, 0.25, 0.3655, 0.227, 0.3588, 0.2049, 0.4717, 0.1582, 0.4854, 0.2032, 0.3588, 0.2049, 0.3479, 0.1846, 0.4496, 0.1167, 0.4717, 0.1582, 0.3479, 0.1846, 0.3333, 0.1667, 0.4197, 0.08029, 0.4496, 0.1167, 0.3333, 0.1667, 0.3154, 0.1521, 0.3833, 0.05045, 0.4197, 0.08029, 0.3154, 0.1521, 0.2951, 0.1412, 0.3418, 0.02827, 0.3833, 0.05045, 0.2951, 0.1412, 0.273, 0.1345, 0.2968, 0.01461, 0.3418, 0.02827, 0.273, 0.1345, 0.25, 0.1322, 0.25, 0.01, 0.2968, 0.01461, 0.25, 0.1322, 0.227, 0.1345, 0.2032, 0.01461, 0.25, 0.01, 0.227, 0.1345, 0.2049, 0.1412, 0.1582, 0.02827, 0.2032, 0.01461, 0.2049, 0.1412, 0.1846, 0.1521, 0.1167, 0.05045, 0.1582, 0.02827, 0.1846, 0.1521, 0.1667, 0.1667, 0.08029, 0.08029, 0.1167, 0.05045, 0.1667, 0.1667, 0.1521, 0.1846, 0.05045, 0.1167, 0.08029, 0.08029, 0.1521, 0.1846, 0.1412, 0.2049, 0.02827, 0.1582, 0.05045, 0.1167, 0.1412, 0.2049, 0.1345, 0.227, 0.01461, 0.2032, 0.02827, 0.1582, 0.1345, 0.227, 0.1322, 0.25, 0.01, 0.25, 0.01461, 0.2032, 0.1322, 0.25, 0.1345, 0.273, 0.01461, 0.2968, 0.01, 0.25, 0.1345, 0.273, 0.1412, 0.2951, 0.02827, 0.3418, 0.01461, 0.2968, 0.1412, 0.2951, 0.1521, 0.3154, 0.05045, 0.3833, 0.02827, 0.3418, 0.1521, 0.3154, 0.1667, 0.3333, 0.08029, 0.4197, 0.05045, 0.3833, 0.1667, 0.3333, 0.1846, 0.3479, 0.1167, 0.4496, 0.08029, 0.4197, 0.1846, 0.3479, 0.2049, 0.3588, 0.1582, 0.4717, 0.1167, 0.4496, 0.2049, 0.3588, 0.227, 0.3655, 0.2032, 0.4854, 0.1582, 0.4717, 0.227, 0.3655, 0.25, 0.3678, 0.25, 0.49, 0.2032, 0.4854, 0.227, 0.3655, 0.2049, 0.3588, 0.0625, 0.5, 0.03125, 0.5, 0.3479, 0.1846, 0.3588, 0.2049, 0.3588, 0.2049, 0.3479, 0.1846, 0.1345, 0.273, 0.1322, 0.25, 0.1322, 0.25, 0.1345, 0.273, 0.3333, 0.1667, 0.3479, 0.1846, 0.3479, 0.1846, 0.3333, 0.1667, 0.1412, 0.2951, 0.1345, 0.273, 0.1345, 0.273, 0.1412, 0.2951, 0.3154, 0.1521, 0.3333, 0.1667, 0.3333, 0.1667, 0.3154, 0.1521, 0.1521, 0.3154, 0.1412, 0.2951, 0.1412, 0.2951, 0.1521, 0.3154, 0.2951, 0.1412, 0.3154, 0.1521, 0.3154, 0.1521, 0.2951, 0.1412, 0.273, 0.3655, 0.25, 0.3678, 0.25, 0.3678, 0.273, 0.3655, 0.1667, 0.3333, 0.1521, 0.3154, 0.1521, 0.3154, 0.1667, 0.3333, 0.273, 0.1345, 0.2951, 0.1412, 0.2951, 0.1412, 0.273, 0.1345, 0.2951, 0.3588, 0.273, 0.3655, 0.273, 0.3655, 0.2951, 0.3588, 0.1846, 0.3479, 0.1667, 0.3333, 0.1667, 0.3333, 0.1846, 0.3479, 0.25, 0.1322, 0.273, 0.1345, 0.273, 0.1345, 0.25, 0.1322, 0.3154, 0.3479, 0.2951, 0.3588, 0.2951, 0.3588, 0.3154, 0.3479, 0.2049, 0.3588, 0.1846, 0.3479, 0.1846, 0.3479, 0.2049, 0.3588, 0.227, 0.1345, 0.25, 0.1322, 0.25, 0.1322, 0.227, 0.1345, 0.3333, 0.3333, 0.3154, 0.3479, 0.3154, 0.3479, 0.3333, 0.3333, 0.227, 0.3655, 0.2049, 0.3588, 0.2049, 0.3588, 0.227, 0.3655, 0.2049, 0.1412, 0.227, 0.1345, 0.227, 0.1345, 0.2049, 0.1412, 0.3479, 0.3154, 0.3333, 0.3333, 0.3333, 0.3333, 0.3479, 0.3154, 0.25, 0.3678, 0.227, 0.3655, 0.227, 0.3655, 0.25, 0.3678, 0.1846, 0.1521, 0.2049, 0.1412, 0.2049, 0.1412, 0.1846, 0.1521, 0.3588, 0.2951, 0.3479, 0.3154, 0.3479, 0.3154, 0.3588, 0.2951, 0.1667, 0.1667, 0.1846, 0.1521, 0.1846, 0.1521, 0.1667, 0.1667, 0.3655, 0.273, 0.3588, 0.2951, 0.3588, 0.2951, 0.3655, 0.273, 0.1521, 0.1846, 0.1667, 0.1667, 0.1667, 0.1667, 0.1521, 0.1846, 0.3678, 0.25, 0.3655, 0.273, 0.3655, 0.273, 0.3678, 0.25, 0.1412, 0.2049, 0.1521, 0.1846, 0.1521, 0.1846, 0.1412, 0.2049, 0.3655, 0.227, 0.3678, 0.25, 0.3678, 0.25, 0.3655, 0.227, 0.1345, 0.227, 0.1412, 0.2049, 0.1412, 0.2049, 0.1345, 0.227, 0.3588, 0.2049, 0.3655, 0.227, 0.3655, 0.227, 0.3588, 0.2049, 0.2049, 0.3588, 0.1846, 0.3479, 0.09375, 0.5, 0.0625, 0.5, 0.1846, 0.3479, 0.1667, 0.3333, 0.125, 0.5, 0.09375, 0.5, 0.1667, 0.3333, 0.1521, 0.3154, 0.1562, 0.5, 0.125, 0.5, 0.1521, 0.3154, 0.1412, 0.2951, 0.1875, 0.5, 0.1562, 0.5, 0.1412, 0.2951, 0.1345, 0.273, 0.2188, 0.5, 0.1875, 0.5, 0.1345, 0.273, 0.1322, 0.25, 0.25, 0.5, 0.2188, 0.5, 0.1322, 0.25, 0.1345, 0.227, 0.2812, 0.5, 0.25, 0.5, 0.1345, 0.227, 0.1412, 0.2049, 0.3125, 0.5, 0.2812, 0.5, 0.1412, 0.2049, 0.1521, 0.1846, 0.3438, 0.5, 0.3125, 0.5, 0.1521, 0.1846, 0.1667, 0.1667, 0.375, 0.5, 0.3438, 0.5, 0.1667, 0.1667, 0.1846, 0.1521, 0.4062, 0.5, 0.375, 0.5, 0.1846, 0.1521, 0.2049, 0.1412, 0.4375, 0.5, 0.4062, 0.5, 0.2049, 0.1412, 0.227, 0.1345, 0.4688, 0.5, 0.4375, 0.5, 0.227, 0.1345, 0.25, 0.1322, 0.5, 0.5, 0.4688, 0.5, 0.25, 0.1322, 0.273, 0.1345, 0.5312, 0.5, 0.5, 0.5, 0.273, 0.1345, 0.2951, 0.1412, 0.5625, 0.5, 0.5312, 0.5, 0.2951, 0.1412, 0.3154, 0.1521, 0.5938, 0.5, 0.5625, 0.5, 0.3154, 0.1521, 0.3333, 0.1667, 0.625, 0.5, 0.5938, 0.5, 0.3333, 0.1667, 0.3479, 0.1846, 0.6562, 0.5, 0.625, 0.5, 0.3479, 0.1846, 0.3588, 0.2049, 0.6875, 0.5, 0.6562, 0.5, 0.3588, 0.2049, 0.3655, 0.227, 0.7188, 0.5, 0.6875, 0.5, 0.3655, 0.227, 0.3678, 0.25, 0.75, 0.5, 0.7188, 0.5, 0.3678, 0.25, 0.3655, 0.273, 0.7812, 0.5, 0.75, 0.5, 0.3655, 0.273, 0.3588, 0.2951, 0.8125, 0.5, 0.7812, 0.5, 0.3588, 0.2951, 0.3479, 0.3154, 0.8438, 0.5, 0.8125, 0.5, 0.3479, 0.3154, 0.3333, 0.3333, 0.875, 0.5, 0.8438, 0.5, 0.3333, 0.3333, 0.3154, 0.3479, 0.9062, 0.5, 0.875, 0.5, 0.3154, 0.3479, 0.2951, 0.3588, 0.9375, 0.5, 0.9062, 0.5, 0.2951, 0.3588, 0.273, 0.3655, 0.9688, 0.5, 0.9375, 0.5, 0.273, 0.3655, 0.25, 0.3678, 1.0, 0.5, 0.9688, 0.5])
me_cylinder.materials.append(mat_material_001)
me_cylinder.update()

# ---- objects
ob_cylinder = bpy.data.objects.new('Cylinder', me_cylinder)

# ---- transforms, parenting, visibility, modifiers, constraints
ob_cylinder.location = (0.0, 0.0, 0.0)
ob_cylinder.rotation_euler = (-1.571, -0.0, 0.0)
ob_cylinder.scale = (0.03, 0.03, 0.15)

# ---- collection membership
col_collection.objects.link(ob_cylinder)

# ---- scene / render settings (as saved in the file)
scene.frame_start = 1; scene.frame_end = 250; scene.frame_set(0)
scene.render.engine = 'BLENDER_EEVEE_NEXT'
scene.cycles.sampling_pattern = 'TABULATED_SOBOL'
scene.eevee.ray_tracing_options.trace_max_roughness = 0.0
bpy.context.view_layer.update()

# ---- added for rendering (the .blend has no active camera and no usable light): camera, sun
cam_auto = bpy.data.cameras.new('AutoCamera')
cam_auto.lens = 50.0
cam_auto.sensor_width = 36.0
cam_auto.clip_end = 1000.0
ob_auto_camera = bpy.data.objects.new('AutoCamera', cam_auto)
scene.collection.objects.link(ob_auto_camera)
ob_auto_camera.location = (0.333209, -0.224851, 0.266567)
ob_auto_camera.rotation_euler = (1.09748, -7.21219e-08, 0.694738)
scene.camera = ob_auto_camera
light_auto_sun = bpy.data.lights.new('AutoSun', 'SUN')
light_auto_sun.energy = 3.0
light_auto_sun.angle = 0.0523599
ob_auto_sun = bpy.data.objects.new('AutoSun', light_auto_sun)
scene.collection.objects.link(ob_auto_sun)
ob_auto_sun.rotation_euler = (0.872665, 0.174533, 0.523599)
bpy.context.view_layer.update()
